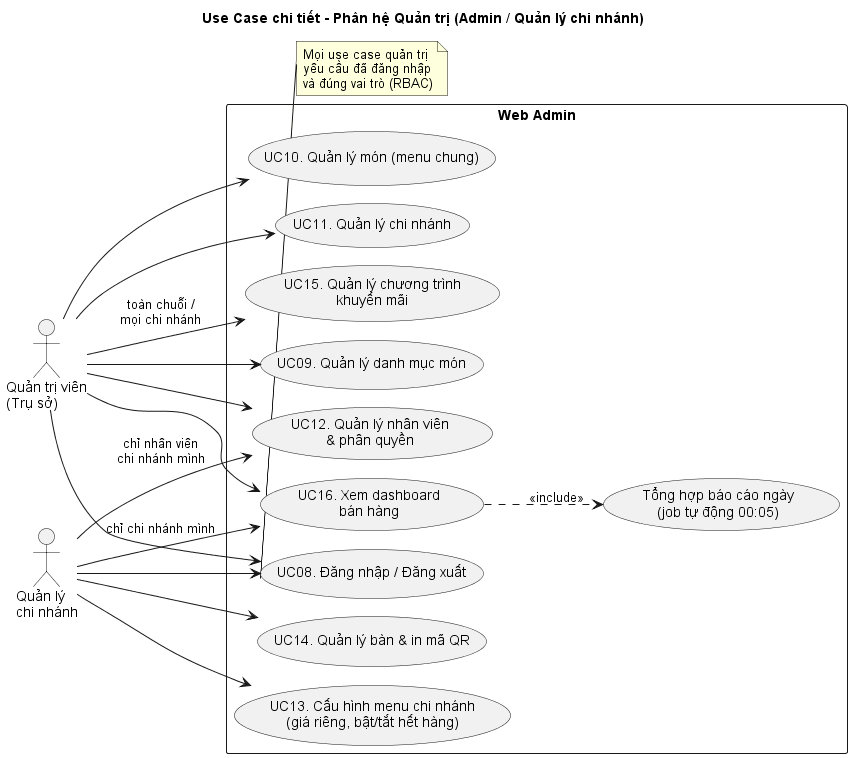

The diagram above was rendered by PlantUML. Its source (embedded in the PNG):
@startuml III_uc_quan_tri
!pragma layout smetana
skinparam defaultFontName Arial
left to right direction
title Use Case chi tiết - Phân hệ Quản trị (Admin / Quản lý chi nhánh)

actor "Quản trị viên\n(Trụ sở)" as AD
actor "Quản lý\nchi nhánh" as QL

rectangle "Web Admin" {
  usecase "UC08. Đăng nhập / Đăng xuất" as UC08
  usecase "UC09. Quản lý danh mục món" as UC09
  usecase "UC10. Quản lý món (menu chung)" as UC10
  usecase "UC11. Quản lý chi nhánh" as UC11
  usecase "UC12. Quản lý nhân viên\n& phân quyền" as UC12
  usecase "UC13. Cấu hình menu chi nhánh\n(giá riêng, bật/tắt hết hàng)" as UC13
  usecase "UC14. Quản lý bàn & in mã QR" as UC14
  usecase "UC15. Quản lý chương trình\nkhuyến mãi" as UC15
  usecase "UC16. Xem dashboard\nbán hàng" as UC16
  usecase "Tổng hợp báo cáo ngày\n(job tự động 00:05)" as UCD
}

AD --> UC08
QL --> UC08
AD --> UC09
AD --> UC10
AD --> UC11
AD --> UC12
QL --> UC12 : chỉ nhân viên\nchi nhánh mình
QL --> UC13
QL --> UC14
AD --> UC15 : toàn chuỗi /\nmọi chi nhánh
AD --> UC16
QL --> UC16 : chỉ chi nhánh mình
UC16 ..> UCD : <<include>>

note bottom of UC08
  Mọi use case quản trị
  yêu cầu đã đăng nhập
  và đúng vai trò (RBAC)
end note
@enduml